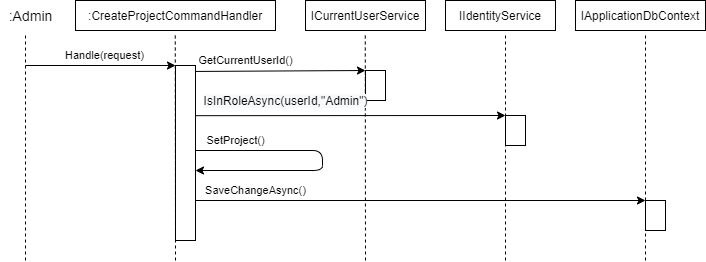

The diagram above was exported from draw.io. Its source (the exported page's mxGraphModel, read from the mxfile embedded in the PNG):
<mxGraphModel dx="600" dy="563" grid="1" gridSize="10" guides="1" tooltips="1" connect="1" arrows="1" fold="1" page="1" pageScale="1" pageWidth="827" pageHeight="1169" math="0" shadow="0">
  <root>
    <mxCell id="0" />
    <mxCell id="1" parent="0" />
    <mxCell id="yP1wBA7DQTCFsv9yG_OC-1" value="IApplicationDbContext" style="rounded=0;whiteSpace=wrap;html=1;" parent="1" vertex="1">
      <mxGeometry x="610" y="120" width="130" height="30" as="geometry" />
    </mxCell>
    <mxCell id="yP1wBA7DQTCFsv9yG_OC-2" value="&lt;span style=&quot;font-size: 13px&quot;&gt;:&lt;/span&gt;&lt;span style=&quot;font-size: 12px&quot;&gt;CreateProjectCommandHandler&lt;/span&gt;" style="rounded=0;whiteSpace=wrap;html=1;fontSize=13;" parent="1" vertex="1">
      <mxGeometry x="110" y="120" width="200" height="30" as="geometry" />
    </mxCell>
    <mxCell id="yP1wBA7DQTCFsv9yG_OC-3" value="Handle(request)" style="endArrow=classic;html=1;" parent="1" edge="1">
      <mxGeometry x="0.0588" y="10" width="50" height="50" relative="1" as="geometry">
        <mxPoint x="60" y="185" as="sourcePoint" />
        <mxPoint x="210" y="185" as="targetPoint" />
        <mxPoint as="offset" />
      </mxGeometry>
    </mxCell>
    <mxCell id="yP1wBA7DQTCFsv9yG_OC-4" value="&lt;span style=&quot;font-family: &amp;#34;helvetica&amp;#34;&quot;&gt;GetCurrentUserId()&lt;/span&gt;" style="endArrow=classic;html=1;exitX=0.953;exitY=0.034;exitDx=0;exitDy=0;exitPerimeter=0;entryX=0;entryY=0;entryDx=0;entryDy=0;" parent="1" source="yP1wBA7DQTCFsv9yG_OC-8" target="yP1wBA7DQTCFsv9yG_OC-9" edge="1">
      <mxGeometry x="-0.4064" y="11" width="50" height="50" relative="1" as="geometry">
        <mxPoint x="330" y="235" as="sourcePoint" />
        <mxPoint x="380" y="194" as="targetPoint" />
        <mxPoint as="offset" />
      </mxGeometry>
    </mxCell>
    <mxCell id="yP1wBA7DQTCFsv9yG_OC-5" value="" style="endArrow=none;dashed=1;html=1;fontSize=11;" parent="1" edge="1">
      <mxGeometry width="50" height="50" relative="1" as="geometry">
        <mxPoint x="60" y="380" as="sourcePoint" />
        <mxPoint x="60" y="155" as="targetPoint" />
      </mxGeometry>
    </mxCell>
    <mxCell id="yP1wBA7DQTCFsv9yG_OC-6" value="" style="endArrow=none;dashed=1;html=1;fontSize=11;" parent="1" edge="1">
      <mxGeometry width="50" height="50" relative="1" as="geometry">
        <mxPoint x="210" y="380" as="sourcePoint" />
        <mxPoint x="209.76" y="155" as="targetPoint" />
      </mxGeometry>
    </mxCell>
    <mxCell id="yP1wBA7DQTCFsv9yG_OC-7" value="" style="endArrow=none;dashed=1;html=1;fontSize=11;" parent="1" edge="1">
      <mxGeometry width="50" height="50" relative="1" as="geometry">
        <mxPoint x="400" y="380" as="sourcePoint" />
        <mxPoint x="399.7700000000001" y="155" as="targetPoint" />
      </mxGeometry>
    </mxCell>
    <mxCell id="yP1wBA7DQTCFsv9yG_OC-8" value="" style="rounded=0;whiteSpace=wrap;html=1;fontSize=11;" parent="1" vertex="1">
      <mxGeometry x="210" y="185" width="20" height="175" as="geometry" />
    </mxCell>
    <mxCell id="yP1wBA7DQTCFsv9yG_OC-9" value="" style="rounded=0;whiteSpace=wrap;html=1;fontSize=11;" parent="1" vertex="1">
      <mxGeometry x="400" y="190" width="20" height="30" as="geometry" />
    </mxCell>
    <mxCell id="yP1wBA7DQTCFsv9yG_OC-11" value=":Admin" style="text;html=1;align=center;verticalAlign=middle;resizable=0;points=[];autosize=1;fontSize=14;" parent="1" vertex="1">
      <mxGeometry x="35" y="125" width="60" height="20" as="geometry" />
    </mxCell>
    <mxCell id="yP1wBA7DQTCFsv9yG_OC-16" value="ICurrentUserService" style="rounded=0;whiteSpace=wrap;html=1;" parent="1" vertex="1">
      <mxGeometry x="340" y="120" width="120" height="30" as="geometry" />
    </mxCell>
    <mxCell id="yP1wBA7DQTCFsv9yG_OC-17" value="&lt;span style=&quot;font-size: 12px ; background-color: rgb(248 , 249 , 250)&quot;&gt;IsInRoleAsync(userId,&quot;Admin&quot;)&lt;/span&gt;" style="endArrow=classic;html=1;exitX=1.012;exitY=0.034;exitDx=0;exitDy=0;exitPerimeter=0;entryX=0;entryY=0;entryDx=0;entryDy=0;" parent="1" target="yP1wBA7DQTCFsv9yG_OC-18" edge="1">
      <mxGeometry x="-0.4193" y="15" width="50" height="50" relative="1" as="geometry">
        <mxPoint x="229.9999999999999" y="235.18000000000006" as="sourcePoint" />
        <mxPoint x="560" y="235" as="targetPoint" />
        <mxPoint as="offset" />
      </mxGeometry>
    </mxCell>
    <mxCell id="yP1wBA7DQTCFsv9yG_OC-18" value="" style="rounded=0;whiteSpace=wrap;html=1;fontSize=11;" parent="1" vertex="1">
      <mxGeometry x="540" y="235" width="20" height="30" as="geometry" />
    </mxCell>
    <mxCell id="yP1wBA7DQTCFsv9yG_OC-28" value="&lt;span style=&quot;font-family: &amp;#34;helvetica&amp;#34;&quot;&gt;SetProject()&lt;/span&gt;" style="endArrow=classic;html=1;" parent="1" edge="1">
      <mxGeometry x="-0.708" y="10" width="50" height="50" relative="1" as="geometry">
        <mxPoint x="230" y="270" as="sourcePoint" />
        <mxPoint x="230" y="290" as="targetPoint" />
        <mxPoint as="offset" />
        <Array as="points">
          <mxPoint x="357" y="270" />
          <mxPoint x="357" y="290" />
        </Array>
      </mxGeometry>
    </mxCell>
    <mxCell id="yP1wBA7DQTCFsv9yG_OC-39" value="IIdentityService" style="rounded=0;whiteSpace=wrap;html=1;" parent="1" vertex="1">
      <mxGeometry x="480" y="120" width="110" height="30" as="geometry" />
    </mxCell>
    <mxCell id="yP1wBA7DQTCFsv9yG_OC-40" value="" style="endArrow=none;dashed=1;html=1;fontSize=11;" parent="1" edge="1">
      <mxGeometry width="50" height="50" relative="1" as="geometry">
        <mxPoint x="540" y="380" as="sourcePoint" />
        <mxPoint x="539.9999999999998" y="155" as="targetPoint" />
      </mxGeometry>
    </mxCell>
    <mxCell id="r7Y0PO5rFMI6tSMD3U8n-10" value="" style="endArrow=none;dashed=1;html=1;fontSize=11;" parent="1" edge="1">
      <mxGeometry width="50" height="50" relative="1" as="geometry">
        <mxPoint x="680" y="380" as="sourcePoint" />
        <mxPoint x="679.9999999999998" y="155.0000000000001" as="targetPoint" />
      </mxGeometry>
    </mxCell>
    <mxCell id="r7Y0PO5rFMI6tSMD3U8n-11" value="" style="rounded=0;whiteSpace=wrap;html=1;fontSize=11;" parent="1" vertex="1">
      <mxGeometry x="680" y="320" width="20" height="30" as="geometry" />
    </mxCell>
    <mxCell id="r7Y0PO5rFMI6tSMD3U8n-12" value="&lt;span&gt;SaveChangeAsync()&lt;/span&gt;" style="endArrow=classic;html=1;entryX=0;entryY=0;entryDx=0;entryDy=0;" parent="1" target="r7Y0PO5rFMI6tSMD3U8n-11" edge="1">
      <mxGeometry x="-0.7333" y="10" width="50" height="50" relative="1" as="geometry">
        <mxPoint x="230" y="320" as="sourcePoint" />
        <mxPoint x="840" y="525" as="targetPoint" />
        <mxPoint as="offset" />
      </mxGeometry>
    </mxCell>
  </root>
</mxGraphModel>